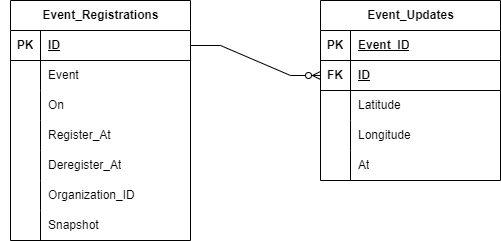

The diagram above was exported from draw.io. Its source (the exported page's mxGraphModel, read from the mxfile embedded in the PNG):
<mxGraphModel dx="1434" dy="788" grid="1" gridSize="10" guides="1" tooltips="1" connect="1" arrows="1" fold="1" page="1" pageScale="1" pageWidth="827" pageHeight="1169" background="#ffffff" math="0" shadow="0">
  <root>
    <mxCell id="0" />
    <mxCell id="1" parent="0" />
    <mxCell id="xGJH-RnCOoPtNGh4Q7pM-49" value="" style="shape=tableRow;horizontal=0;startSize=0;swimlaneHead=0;swimlaneBody=0;fillColor=none;collapsible=0;dropTarget=0;points=[[0,0.5],[1,0.5]];portConstraint=eastwest;top=0;left=0;right=0;bottom=0;" parent="1" vertex="1">
      <mxGeometry x="80" y="240" width="180" height="30" as="geometry" />
    </mxCell>
    <mxCell id="xGJH-RnCOoPtNGh4Q7pM-50" value="" style="shape=partialRectangle;connectable=0;fillColor=none;top=0;left=0;bottom=0;right=0;editable=1;overflow=hidden;whiteSpace=wrap;html=1;" parent="xGJH-RnCOoPtNGh4Q7pM-49" vertex="1">
      <mxGeometry width="30" height="30" as="geometry">
        <mxRectangle width="30" height="30" as="alternateBounds" />
      </mxGeometry>
    </mxCell>
    <mxCell id="xGJH-RnCOoPtNGh4Q7pM-55" value="Event_Registrations" style="shape=table;startSize=30;container=1;collapsible=1;childLayout=tableLayout;fixedRows=1;rowLines=0;fontStyle=1;align=center;resizeLast=1;html=1;" parent="1" vertex="1">
      <mxGeometry x="90" y="80" width="180" height="240" as="geometry" />
    </mxCell>
    <mxCell id="xGJH-RnCOoPtNGh4Q7pM-56" value="" style="shape=tableRow;horizontal=0;startSize=0;swimlaneHead=0;swimlaneBody=0;fillColor=none;collapsible=0;dropTarget=0;points=[[0,0.5],[1,0.5]];portConstraint=eastwest;top=0;left=0;right=0;bottom=1;" parent="xGJH-RnCOoPtNGh4Q7pM-55" vertex="1">
      <mxGeometry y="30" width="180" height="30" as="geometry" />
    </mxCell>
    <mxCell id="xGJH-RnCOoPtNGh4Q7pM-57" value="PK" style="shape=partialRectangle;connectable=0;fillColor=none;top=0;left=0;bottom=0;right=0;fontStyle=1;overflow=hidden;whiteSpace=wrap;html=1;" parent="xGJH-RnCOoPtNGh4Q7pM-56" vertex="1">
      <mxGeometry width="30" height="30" as="geometry">
        <mxRectangle width="30" height="30" as="alternateBounds" />
      </mxGeometry>
    </mxCell>
    <mxCell id="xGJH-RnCOoPtNGh4Q7pM-58" value="ID" style="shape=partialRectangle;connectable=0;fillColor=none;top=0;left=0;bottom=0;right=0;align=left;spacingLeft=6;fontStyle=5;overflow=hidden;whiteSpace=wrap;html=1;" parent="xGJH-RnCOoPtNGh4Q7pM-56" vertex="1">
      <mxGeometry x="30" width="150" height="30" as="geometry">
        <mxRectangle width="150" height="30" as="alternateBounds" />
      </mxGeometry>
    </mxCell>
    <mxCell id="xGJH-RnCOoPtNGh4Q7pM-59" value="" style="shape=tableRow;horizontal=0;startSize=0;swimlaneHead=0;swimlaneBody=0;fillColor=none;collapsible=0;dropTarget=0;points=[[0,0.5],[1,0.5]];portConstraint=eastwest;top=0;left=0;right=0;bottom=0;" parent="xGJH-RnCOoPtNGh4Q7pM-55" vertex="1">
      <mxGeometry y="60" width="180" height="30" as="geometry" />
    </mxCell>
    <mxCell id="xGJH-RnCOoPtNGh4Q7pM-60" value="" style="shape=partialRectangle;connectable=0;fillColor=none;top=0;left=0;bottom=0;right=0;editable=1;overflow=hidden;whiteSpace=wrap;html=1;" parent="xGJH-RnCOoPtNGh4Q7pM-59" vertex="1">
      <mxGeometry width="30" height="30" as="geometry">
        <mxRectangle width="30" height="30" as="alternateBounds" />
      </mxGeometry>
    </mxCell>
    <mxCell id="xGJH-RnCOoPtNGh4Q7pM-61" value="Event" style="shape=partialRectangle;connectable=0;fillColor=none;top=0;left=0;bottom=0;right=0;align=left;spacingLeft=6;overflow=hidden;whiteSpace=wrap;html=1;" parent="xGJH-RnCOoPtNGh4Q7pM-59" vertex="1">
      <mxGeometry x="30" width="150" height="30" as="geometry">
        <mxRectangle width="150" height="30" as="alternateBounds" />
      </mxGeometry>
    </mxCell>
    <mxCell id="xGJH-RnCOoPtNGh4Q7pM-62" value="" style="shape=tableRow;horizontal=0;startSize=0;swimlaneHead=0;swimlaneBody=0;fillColor=none;collapsible=0;dropTarget=0;points=[[0,0.5],[1,0.5]];portConstraint=eastwest;top=0;left=0;right=0;bottom=0;" parent="xGJH-RnCOoPtNGh4Q7pM-55" vertex="1">
      <mxGeometry y="90" width="180" height="30" as="geometry" />
    </mxCell>
    <mxCell id="xGJH-RnCOoPtNGh4Q7pM-63" value="" style="shape=partialRectangle;connectable=0;fillColor=none;top=0;left=0;bottom=0;right=0;editable=1;overflow=hidden;whiteSpace=wrap;html=1;" parent="xGJH-RnCOoPtNGh4Q7pM-62" vertex="1">
      <mxGeometry width="30" height="30" as="geometry">
        <mxRectangle width="30" height="30" as="alternateBounds" />
      </mxGeometry>
    </mxCell>
    <mxCell id="xGJH-RnCOoPtNGh4Q7pM-64" value="On" style="shape=partialRectangle;connectable=0;fillColor=none;top=0;left=0;bottom=0;right=0;align=left;spacingLeft=6;overflow=hidden;whiteSpace=wrap;html=1;" parent="xGJH-RnCOoPtNGh4Q7pM-62" vertex="1">
      <mxGeometry x="30" width="150" height="30" as="geometry">
        <mxRectangle width="150" height="30" as="alternateBounds" />
      </mxGeometry>
    </mxCell>
    <mxCell id="xGJH-RnCOoPtNGh4Q7pM-65" value="" style="shape=tableRow;horizontal=0;startSize=0;swimlaneHead=0;swimlaneBody=0;fillColor=none;collapsible=0;dropTarget=0;points=[[0,0.5],[1,0.5]];portConstraint=eastwest;top=0;left=0;right=0;bottom=0;" parent="xGJH-RnCOoPtNGh4Q7pM-55" vertex="1">
      <mxGeometry y="120" width="180" height="30" as="geometry" />
    </mxCell>
    <mxCell id="xGJH-RnCOoPtNGh4Q7pM-66" value="" style="shape=partialRectangle;connectable=0;fillColor=none;top=0;left=0;bottom=0;right=0;editable=1;overflow=hidden;whiteSpace=wrap;html=1;" parent="xGJH-RnCOoPtNGh4Q7pM-65" vertex="1">
      <mxGeometry width="30" height="30" as="geometry">
        <mxRectangle width="30" height="30" as="alternateBounds" />
      </mxGeometry>
    </mxCell>
    <mxCell id="xGJH-RnCOoPtNGh4Q7pM-67" value="Register_At" style="shape=partialRectangle;connectable=0;fillColor=none;top=0;left=0;bottom=0;right=0;align=left;spacingLeft=6;overflow=hidden;whiteSpace=wrap;html=1;" parent="xGJH-RnCOoPtNGh4Q7pM-65" vertex="1">
      <mxGeometry x="30" width="150" height="30" as="geometry">
        <mxRectangle width="150" height="30" as="alternateBounds" />
      </mxGeometry>
    </mxCell>
    <mxCell id="xGJH-RnCOoPtNGh4Q7pM-68" value="" style="shape=tableRow;horizontal=0;startSize=0;swimlaneHead=0;swimlaneBody=0;fillColor=none;collapsible=0;dropTarget=0;points=[[0,0.5],[1,0.5]];portConstraint=eastwest;top=0;left=0;right=0;bottom=0;" parent="xGJH-RnCOoPtNGh4Q7pM-55" vertex="1">
      <mxGeometry y="150" width="180" height="30" as="geometry" />
    </mxCell>
    <mxCell id="xGJH-RnCOoPtNGh4Q7pM-69" value="" style="shape=partialRectangle;connectable=0;fillColor=none;top=0;left=0;bottom=0;right=0;editable=1;overflow=hidden;whiteSpace=wrap;html=1;" parent="xGJH-RnCOoPtNGh4Q7pM-68" vertex="1">
      <mxGeometry width="30" height="30" as="geometry">
        <mxRectangle width="30" height="30" as="alternateBounds" />
      </mxGeometry>
    </mxCell>
    <mxCell id="xGJH-RnCOoPtNGh4Q7pM-70" value="Deregister_At" style="shape=partialRectangle;connectable=0;fillColor=none;top=0;left=0;bottom=0;right=0;align=left;spacingLeft=6;overflow=hidden;whiteSpace=wrap;html=1;" parent="xGJH-RnCOoPtNGh4Q7pM-68" vertex="1">
      <mxGeometry x="30" width="150" height="30" as="geometry">
        <mxRectangle width="150" height="30" as="alternateBounds" />
      </mxGeometry>
    </mxCell>
    <mxCell id="xGJH-RnCOoPtNGh4Q7pM-71" value="" style="shape=tableRow;horizontal=0;startSize=0;swimlaneHead=0;swimlaneBody=0;fillColor=none;collapsible=0;dropTarget=0;points=[[0,0.5],[1,0.5]];portConstraint=eastwest;top=0;left=0;right=0;bottom=0;" parent="xGJH-RnCOoPtNGh4Q7pM-55" vertex="1">
      <mxGeometry y="180" width="180" height="30" as="geometry" />
    </mxCell>
    <mxCell id="xGJH-RnCOoPtNGh4Q7pM-72" value="" style="shape=partialRectangle;connectable=0;fillColor=none;top=0;left=0;bottom=0;right=0;editable=1;overflow=hidden;whiteSpace=wrap;html=1;" parent="xGJH-RnCOoPtNGh4Q7pM-71" vertex="1">
      <mxGeometry width="30" height="30" as="geometry">
        <mxRectangle width="30" height="30" as="alternateBounds" />
      </mxGeometry>
    </mxCell>
    <mxCell id="xGJH-RnCOoPtNGh4Q7pM-73" value="Organization_ID" style="shape=partialRectangle;connectable=0;fillColor=none;top=0;left=0;bottom=0;right=0;align=left;spacingLeft=6;overflow=hidden;whiteSpace=wrap;html=1;" parent="xGJH-RnCOoPtNGh4Q7pM-71" vertex="1">
      <mxGeometry x="30" width="150" height="30" as="geometry">
        <mxRectangle width="150" height="30" as="alternateBounds" />
      </mxGeometry>
    </mxCell>
    <mxCell id="xGJH-RnCOoPtNGh4Q7pM-74" value="" style="shape=tableRow;horizontal=0;startSize=0;swimlaneHead=0;swimlaneBody=0;fillColor=none;collapsible=0;dropTarget=0;points=[[0,0.5],[1,0.5]];portConstraint=eastwest;top=0;left=0;right=0;bottom=0;" parent="xGJH-RnCOoPtNGh4Q7pM-55" vertex="1">
      <mxGeometry y="210" width="180" height="30" as="geometry" />
    </mxCell>
    <mxCell id="xGJH-RnCOoPtNGh4Q7pM-75" value="" style="shape=partialRectangle;connectable=0;fillColor=none;top=0;left=0;bottom=0;right=0;editable=1;overflow=hidden;whiteSpace=wrap;html=1;" parent="xGJH-RnCOoPtNGh4Q7pM-74" vertex="1">
      <mxGeometry width="30" height="30" as="geometry">
        <mxRectangle width="30" height="30" as="alternateBounds" />
      </mxGeometry>
    </mxCell>
    <mxCell id="xGJH-RnCOoPtNGh4Q7pM-76" value="Snapshot" style="shape=partialRectangle;connectable=0;fillColor=none;top=0;left=0;bottom=0;right=0;align=left;spacingLeft=6;overflow=hidden;whiteSpace=wrap;html=1;" parent="xGJH-RnCOoPtNGh4Q7pM-74" vertex="1">
      <mxGeometry x="30" width="150" height="30" as="geometry">
        <mxRectangle width="150" height="30" as="alternateBounds" />
      </mxGeometry>
    </mxCell>
    <mxCell id="xGJH-RnCOoPtNGh4Q7pM-102" value="Event_Updates" style="shape=table;startSize=30;container=1;collapsible=1;childLayout=tableLayout;fixedRows=1;rowLines=0;fontStyle=1;align=center;resizeLast=1;html=1;" parent="1" vertex="1">
      <mxGeometry x="400" y="80" width="180" height="180" as="geometry" />
    </mxCell>
    <mxCell id="xGJH-RnCOoPtNGh4Q7pM-103" value="" style="shape=tableRow;horizontal=0;startSize=0;swimlaneHead=0;swimlaneBody=0;fillColor=none;collapsible=0;dropTarget=0;points=[[0,0.5],[1,0.5]];portConstraint=eastwest;top=0;left=0;right=0;bottom=1;" parent="xGJH-RnCOoPtNGh4Q7pM-102" vertex="1">
      <mxGeometry y="30" width="180" height="30" as="geometry" />
    </mxCell>
    <mxCell id="xGJH-RnCOoPtNGh4Q7pM-104" value="PK" style="shape=partialRectangle;connectable=0;fillColor=none;top=0;left=0;bottom=0;right=0;fontStyle=1;overflow=hidden;whiteSpace=wrap;html=1;" parent="xGJH-RnCOoPtNGh4Q7pM-103" vertex="1">
      <mxGeometry width="30" height="30" as="geometry">
        <mxRectangle width="30" height="30" as="alternateBounds" />
      </mxGeometry>
    </mxCell>
    <mxCell id="xGJH-RnCOoPtNGh4Q7pM-105" value="Event_ID" style="shape=partialRectangle;connectable=0;fillColor=none;top=0;left=0;bottom=0;right=0;align=left;spacingLeft=6;fontStyle=5;overflow=hidden;whiteSpace=wrap;html=1;" parent="xGJH-RnCOoPtNGh4Q7pM-103" vertex="1">
      <mxGeometry x="30" width="150" height="30" as="geometry">
        <mxRectangle width="150" height="30" as="alternateBounds" />
      </mxGeometry>
    </mxCell>
    <mxCell id="xGJH-RnCOoPtNGh4Q7pM-115" value="" style="shape=tableRow;horizontal=0;startSize=0;swimlaneHead=0;swimlaneBody=0;fillColor=none;collapsible=0;dropTarget=0;points=[[0,0.5],[1,0.5]];portConstraint=eastwest;top=0;left=0;right=0;bottom=1;" parent="xGJH-RnCOoPtNGh4Q7pM-102" vertex="1">
      <mxGeometry y="60" width="180" height="30" as="geometry" />
    </mxCell>
    <mxCell id="xGJH-RnCOoPtNGh4Q7pM-116" value="FK" style="shape=partialRectangle;connectable=0;fillColor=none;top=0;left=0;bottom=0;right=0;fontStyle=1;overflow=hidden;whiteSpace=wrap;html=1;" parent="xGJH-RnCOoPtNGh4Q7pM-115" vertex="1">
      <mxGeometry width="30" height="30" as="geometry">
        <mxRectangle width="30" height="30" as="alternateBounds" />
      </mxGeometry>
    </mxCell>
    <mxCell id="xGJH-RnCOoPtNGh4Q7pM-117" value="ID" style="shape=partialRectangle;connectable=0;fillColor=none;top=0;left=0;bottom=0;right=0;align=left;spacingLeft=6;fontStyle=5;overflow=hidden;whiteSpace=wrap;html=1;" parent="xGJH-RnCOoPtNGh4Q7pM-115" vertex="1">
      <mxGeometry x="30" width="150" height="30" as="geometry">
        <mxRectangle width="150" height="30" as="alternateBounds" />
      </mxGeometry>
    </mxCell>
    <mxCell id="xGJH-RnCOoPtNGh4Q7pM-106" value="" style="shape=tableRow;horizontal=0;startSize=0;swimlaneHead=0;swimlaneBody=0;fillColor=none;collapsible=0;dropTarget=0;points=[[0,0.5],[1,0.5]];portConstraint=eastwest;top=0;left=0;right=0;bottom=0;" parent="xGJH-RnCOoPtNGh4Q7pM-102" vertex="1">
      <mxGeometry y="90" width="180" height="30" as="geometry" />
    </mxCell>
    <mxCell id="xGJH-RnCOoPtNGh4Q7pM-107" value="" style="shape=partialRectangle;connectable=0;fillColor=none;top=0;left=0;bottom=0;right=0;editable=1;overflow=hidden;whiteSpace=wrap;html=1;" parent="xGJH-RnCOoPtNGh4Q7pM-106" vertex="1">
      <mxGeometry width="30" height="30" as="geometry">
        <mxRectangle width="30" height="30" as="alternateBounds" />
      </mxGeometry>
    </mxCell>
    <mxCell id="xGJH-RnCOoPtNGh4Q7pM-108" value="Latitude" style="shape=partialRectangle;connectable=0;fillColor=none;top=0;left=0;bottom=0;right=0;align=left;spacingLeft=6;overflow=hidden;whiteSpace=wrap;html=1;" parent="xGJH-RnCOoPtNGh4Q7pM-106" vertex="1">
      <mxGeometry x="30" width="150" height="30" as="geometry">
        <mxRectangle width="150" height="30" as="alternateBounds" />
      </mxGeometry>
    </mxCell>
    <mxCell id="xGJH-RnCOoPtNGh4Q7pM-109" value="" style="shape=tableRow;horizontal=0;startSize=0;swimlaneHead=0;swimlaneBody=0;fillColor=none;collapsible=0;dropTarget=0;points=[[0,0.5],[1,0.5]];portConstraint=eastwest;top=0;left=0;right=0;bottom=0;" parent="xGJH-RnCOoPtNGh4Q7pM-102" vertex="1">
      <mxGeometry y="120" width="180" height="30" as="geometry" />
    </mxCell>
    <mxCell id="xGJH-RnCOoPtNGh4Q7pM-110" value="" style="shape=partialRectangle;connectable=0;fillColor=none;top=0;left=0;bottom=0;right=0;editable=1;overflow=hidden;whiteSpace=wrap;html=1;" parent="xGJH-RnCOoPtNGh4Q7pM-109" vertex="1">
      <mxGeometry width="30" height="30" as="geometry">
        <mxRectangle width="30" height="30" as="alternateBounds" />
      </mxGeometry>
    </mxCell>
    <mxCell id="xGJH-RnCOoPtNGh4Q7pM-111" value="Longitude" style="shape=partialRectangle;connectable=0;fillColor=none;top=0;left=0;bottom=0;right=0;align=left;spacingLeft=6;overflow=hidden;whiteSpace=wrap;html=1;" parent="xGJH-RnCOoPtNGh4Q7pM-109" vertex="1">
      <mxGeometry x="30" width="150" height="30" as="geometry">
        <mxRectangle width="150" height="30" as="alternateBounds" />
      </mxGeometry>
    </mxCell>
    <mxCell id="xGJH-RnCOoPtNGh4Q7pM-112" value="" style="shape=tableRow;horizontal=0;startSize=0;swimlaneHead=0;swimlaneBody=0;fillColor=none;collapsible=0;dropTarget=0;points=[[0,0.5],[1,0.5]];portConstraint=eastwest;top=0;left=0;right=0;bottom=0;" parent="xGJH-RnCOoPtNGh4Q7pM-102" vertex="1">
      <mxGeometry y="150" width="180" height="30" as="geometry" />
    </mxCell>
    <mxCell id="xGJH-RnCOoPtNGh4Q7pM-113" value="" style="shape=partialRectangle;connectable=0;fillColor=none;top=0;left=0;bottom=0;right=0;editable=1;overflow=hidden;whiteSpace=wrap;html=1;" parent="xGJH-RnCOoPtNGh4Q7pM-112" vertex="1">
      <mxGeometry width="30" height="30" as="geometry">
        <mxRectangle width="30" height="30" as="alternateBounds" />
      </mxGeometry>
    </mxCell>
    <mxCell id="xGJH-RnCOoPtNGh4Q7pM-114" value="At" style="shape=partialRectangle;connectable=0;fillColor=none;top=0;left=0;bottom=0;right=0;align=left;spacingLeft=6;overflow=hidden;whiteSpace=wrap;html=1;" parent="xGJH-RnCOoPtNGh4Q7pM-112" vertex="1">
      <mxGeometry x="30" width="150" height="30" as="geometry">
        <mxRectangle width="150" height="30" as="alternateBounds" />
      </mxGeometry>
    </mxCell>
    <mxCell id="xGJH-RnCOoPtNGh4Q7pM-118" value="" style="edgeStyle=entityRelationEdgeStyle;fontSize=12;html=1;endArrow=ERzeroToMany;endFill=1;rounded=0;exitX=1;exitY=0.5;exitDx=0;exitDy=0;entryX=0;entryY=0.5;entryDx=0;entryDy=0;" parent="1" source="xGJH-RnCOoPtNGh4Q7pM-56" target="xGJH-RnCOoPtNGh4Q7pM-115" edge="1">
      <mxGeometry width="100" height="100" relative="1" as="geometry">
        <mxPoint x="310" y="270" as="sourcePoint" />
        <mxPoint x="410" y="170" as="targetPoint" />
      </mxGeometry>
    </mxCell>
  </root>
</mxGraphModel>